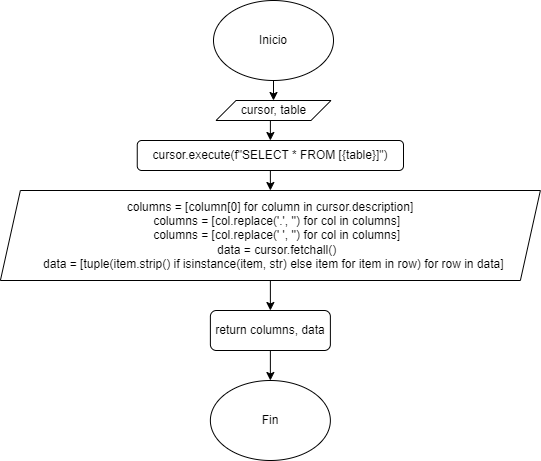

The diagram above was exported from draw.io. Its source (the exported page's mxGraphModel, read from the mxfile embedded in the PNG):
<mxGraphModel dx="1288" dy="515" grid="1" gridSize="10" guides="1" tooltips="1" connect="1" arrows="1" fold="1" page="1" pageScale="1" pageWidth="850" pageHeight="1100" math="0" shadow="0">
  <root>
    <mxCell id="0" />
    <mxCell id="1" parent="0" />
    <mxCell id="gUh5TA9iEITUQ7nOX6h2-307" style="edgeStyle=orthogonalEdgeStyle;rounded=0;orthogonalLoop=1;jettySize=auto;html=1;exitX=0.5;exitY=1;exitDx=0;exitDy=0;entryX=0.5;entryY=0;entryDx=0;entryDy=0;" edge="1" parent="1" source="gUh5TA9iEITUQ7nOX6h2-1" target="gUh5TA9iEITUQ7nOX6h2-304">
      <mxGeometry relative="1" as="geometry" />
    </mxCell>
    <mxCell id="gUh5TA9iEITUQ7nOX6h2-1" value="Inicio" style="ellipse;whiteSpace=wrap;html=1;" vertex="1" parent="1">
      <mxGeometry x="140" y="20" width="120" height="80" as="geometry" />
    </mxCell>
    <mxCell id="gUh5TA9iEITUQ7nOX6h2-84" style="edgeStyle=orthogonalEdgeStyle;rounded=0;orthogonalLoop=1;jettySize=auto;html=1;exitX=0.5;exitY=1;exitDx=0;exitDy=0;entryX=0;entryY=0.5;entryDx=0;entryDy=0;" edge="1" parent="1" source="gUh5TA9iEITUQ7nOX6h2-81">
      <mxGeometry relative="1" as="geometry">
        <mxPoint x="105" y="390" as="targetPoint" />
        <Array as="points">
          <mxPoint x="200" y="680" />
          <mxPoint x="40" y="680" />
          <mxPoint x="40" y="390" />
        </Array>
      </mxGeometry>
    </mxCell>
    <mxCell id="gUh5TA9iEITUQ7nOX6h2-308" style="edgeStyle=orthogonalEdgeStyle;rounded=0;orthogonalLoop=1;jettySize=auto;html=1;exitX=0.5;exitY=1;exitDx=0;exitDy=0;entryX=0.5;entryY=0;entryDx=0;entryDy=0;" edge="1" parent="1" source="gUh5TA9iEITUQ7nOX6h2-304" target="gUh5TA9iEITUQ7nOX6h2-305">
      <mxGeometry relative="1" as="geometry" />
    </mxCell>
    <mxCell id="gUh5TA9iEITUQ7nOX6h2-304" value="cursor, table" style="shape=parallelogram;perimeter=parallelogramPerimeter;whiteSpace=wrap;html=1;fixedSize=1;" vertex="1" parent="1">
      <mxGeometry x="142.5" y="120" width="115" height="20" as="geometry" />
    </mxCell>
    <mxCell id="gUh5TA9iEITUQ7nOX6h2-311" style="edgeStyle=orthogonalEdgeStyle;rounded=0;orthogonalLoop=1;jettySize=auto;html=1;exitX=0.5;exitY=1;exitDx=0;exitDy=0;entryX=0.5;entryY=0;entryDx=0;entryDy=0;" edge="1" parent="1" source="gUh5TA9iEITUQ7nOX6h2-305" target="gUh5TA9iEITUQ7nOX6h2-310">
      <mxGeometry relative="1" as="geometry" />
    </mxCell>
    <mxCell id="gUh5TA9iEITUQ7nOX6h2-305" value="cursor.execute(f&quot;SELECT * FROM [{table}]&quot;)" style="rounded=1;whiteSpace=wrap;html=1;" vertex="1" parent="1">
      <mxGeometry x="63.75" y="160" width="266.25" height="30" as="geometry" />
    </mxCell>
    <mxCell id="gUh5TA9iEITUQ7nOX6h2-306" value="Fin" style="ellipse;whiteSpace=wrap;html=1;" vertex="1" parent="1">
      <mxGeometry x="136.87" y="400" width="120" height="80" as="geometry" />
    </mxCell>
    <mxCell id="gUh5TA9iEITUQ7nOX6h2-314" style="edgeStyle=orthogonalEdgeStyle;rounded=0;orthogonalLoop=1;jettySize=auto;html=1;exitX=0.5;exitY=1;exitDx=0;exitDy=0;entryX=0.5;entryY=0;entryDx=0;entryDy=0;" edge="1" parent="1" source="gUh5TA9iEITUQ7nOX6h2-310" target="gUh5TA9iEITUQ7nOX6h2-313">
      <mxGeometry relative="1" as="geometry" />
    </mxCell>
    <mxCell id="gUh5TA9iEITUQ7nOX6h2-310" value="&lt;div&gt;columns = [column[0] for column in cursor.description]&lt;/div&gt;&lt;div&gt;&amp;nbsp; &amp;nbsp; columns = [col.replace('.', '') for col in columns]&lt;/div&gt;&lt;div&gt;&amp;nbsp; &amp;nbsp; columns = [col.replace(' ', '') for col in columns]&lt;/div&gt;&lt;div&gt;&amp;nbsp; &amp;nbsp; data = cursor.fetchall()&lt;/div&gt;&lt;div&gt;&amp;nbsp; &amp;nbsp; data = [tuple(item.strip() if isinstance(item, str) else item for item in row) for row in data]&amp;nbsp;&amp;nbsp;&lt;/div&gt;" style="shape=parallelogram;perimeter=parallelogramPerimeter;whiteSpace=wrap;html=1;fixedSize=1;" vertex="1" parent="1">
      <mxGeometry x="-73.12" y="210" width="540" height="90" as="geometry" />
    </mxCell>
    <mxCell id="gUh5TA9iEITUQ7nOX6h2-315" style="edgeStyle=orthogonalEdgeStyle;rounded=0;orthogonalLoop=1;jettySize=auto;html=1;exitX=0.5;exitY=1;exitDx=0;exitDy=0;entryX=0.5;entryY=0;entryDx=0;entryDy=0;" edge="1" parent="1" source="gUh5TA9iEITUQ7nOX6h2-313" target="gUh5TA9iEITUQ7nOX6h2-306">
      <mxGeometry relative="1" as="geometry" />
    </mxCell>
    <mxCell id="gUh5TA9iEITUQ7nOX6h2-313" value="return columns, data" style="rounded=1;whiteSpace=wrap;html=1;" vertex="1" parent="1">
      <mxGeometry x="136.88" y="330" width="120" height="40" as="geometry" />
    </mxCell>
  </root>
</mxGraphModel>